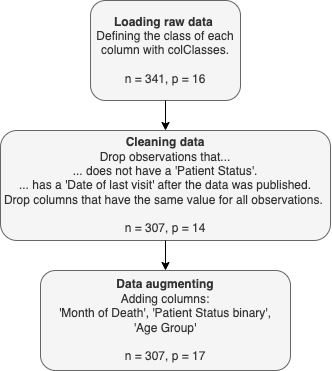

The diagram above was exported from draw.io. Its source (the exported page's mxGraphModel, read from the mxfile embedded in the PNG):
<mxGraphModel dx="860" dy="506" grid="1" gridSize="10" guides="1" tooltips="1" connect="1" arrows="1" fold="1" page="1" pageScale="1" pageWidth="827" pageHeight="1169" math="0" shadow="0">
  <root>
    <mxCell id="0" />
    <mxCell id="1" parent="0" />
    <mxCell id="pSBWkuSH2mpXbRRZJ6qx-125" value="" style="group" vertex="1" connectable="0" parent="1">
      <mxGeometry x="290.01" y="20" width="330" height="370" as="geometry" />
    </mxCell>
    <mxCell id="pSBWkuSH2mpXbRRZJ6qx-2" value="&lt;b&gt;Loading raw data&amp;nbsp;&lt;/b&gt;&lt;br&gt;Defining the class of each column with&amp;nbsp;colClasses.&lt;br&gt;&amp;nbsp;&lt;br&gt;n = 341, p = 16" style="rounded=1;whiteSpace=wrap;html=1;fillColor=#f5f5f5;strokeColor=#666666;fontColor=#333333;" vertex="1" parent="pSBWkuSH2mpXbRRZJ6qx-125">
      <mxGeometry x="90" width="150" height="100" as="geometry" />
    </mxCell>
    <mxCell id="pSBWkuSH2mpXbRRZJ6qx-3" value="&lt;b&gt;Cleaning data&lt;br&gt;&lt;/b&gt;Drop observations that...&lt;br&gt;... does not have a 'Patient Status'.&lt;br&gt;... has a 'Date of last visit' after the data was published.&lt;br&gt;Drop columns that have the same value for all observations.&amp;nbsp;&lt;br&gt;&lt;br&gt;n = 307, p = 14" style="whiteSpace=wrap;html=1;rounded=1;fillColor=#f5f5f5;fontColor=#333333;strokeColor=#666666;" vertex="1" parent="pSBWkuSH2mpXbRRZJ6qx-125">
      <mxGeometry y="130" width="330" height="110" as="geometry" />
    </mxCell>
    <mxCell id="pSBWkuSH2mpXbRRZJ6qx-123" value="" style="edgeStyle=orthogonalEdgeStyle;rounded=0;orthogonalLoop=1;jettySize=auto;html=1;" edge="1" parent="pSBWkuSH2mpXbRRZJ6qx-125" source="pSBWkuSH2mpXbRRZJ6qx-2" target="pSBWkuSH2mpXbRRZJ6qx-3">
      <mxGeometry relative="1" as="geometry" />
    </mxCell>
    <mxCell id="pSBWkuSH2mpXbRRZJ6qx-5" value="&lt;b&gt;Data augmenting&lt;br&gt;&lt;/b&gt;Adding columns:&lt;br&gt;'Month of Death', 'Patient Status binary',&lt;br&gt;'Age Group'&lt;br&gt;&lt;br&gt;n = 307, p = 17" style="whiteSpace=wrap;html=1;rounded=1;fillColor=#f5f5f5;fontColor=#333333;strokeColor=#666666;" vertex="1" parent="pSBWkuSH2mpXbRRZJ6qx-125">
      <mxGeometry x="39.99000000000001" y="270" width="250" height="100" as="geometry" />
    </mxCell>
    <mxCell id="pSBWkuSH2mpXbRRZJ6qx-124" value="" style="edgeStyle=orthogonalEdgeStyle;rounded=0;orthogonalLoop=1;jettySize=auto;html=1;" edge="1" parent="pSBWkuSH2mpXbRRZJ6qx-125" source="pSBWkuSH2mpXbRRZJ6qx-3" target="pSBWkuSH2mpXbRRZJ6qx-5">
      <mxGeometry relative="1" as="geometry" />
    </mxCell>
  </root>
</mxGraphModel>